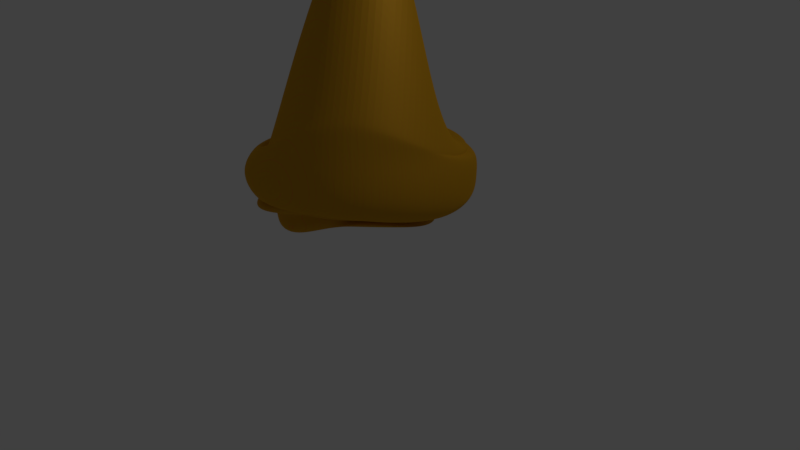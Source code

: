 # Source: hat.blend  (saved by Blender 2.79.0; exported with 4.5.12 LTS)
import bpy
from mathutils import Matrix  # noqa: F401  (used for matrix-valued properties, if any)

bpy.ops.wm.read_factory_settings(use_empty=True)
scene = bpy.context.scene
scene.name = 'Scene'

# ---- collections
col_collection_1 = bpy.data.collections.new('Collection 1'); scene.collection.children.link(col_collection_1)

# ---- materials (node trees are filled in below, after node groups)
mat_material_001 = bpy.data.materials.new('Material.001')
mat_material_001.alpha_threshold = 0.0
mat_material_001.roughness = 0.5

# ---- material node trees
mat_material_001.use_nodes = True; mat_material_001.node_tree.nodes.clear()
_N = mat_material_001.node_tree.nodes; _L = mat_material_001.node_tree.links
n0 = _N.new('ShaderNodeOutputMaterial'); n0.name = 'Material Output'; n0.location = (300, 300)
n1 = _N.new('ShaderNodeBsdfDiffuse'); n1.name = 'Diffuse BSDF'; n1.location = (10, 300)
n1.inputs[1].default_value = 0.5
n2 = _N.new('ShaderNodeTexBrick'); n2.name = 'Brick Texture'; n2.location = (-59, 170)
n2.offset_frequency = 99
n2.offset = 0.08333
n2.squash = 13.4
n2.inputs[1].default_value = (0.8, 0.1253, 0.03662, 1.0)
n2.inputs[2].default_value = (0.52, 1.0, 0.04374, 1.0)
n2.inputs[3].default_value = (0.6864, 0.3401, 0.0, 1.0)
n2.inputs[4].default_value = 18.0
n2.inputs[5].default_value = 0.125
n2.inputs[7].default_value = -1.0
n3 = _N.new('ShaderNodeMixShader'); n3.name = 'Mix Shader'; n3.location = (-171, 448)
n3.inputs[0].default_value = 0.4909
n4 = _N.new('ShaderNodeBsdfAnisotropic'); n4.name = 'Glossy BSDF'; n4.location = (-233, 280)
n4.distribution = 'GGX'
n4.inputs[0].default_value = (0.8, 0.4223, 0.04963, 1.0)
n4.inputs[1].default_value = 0.6892
_L.new(n2.outputs[0], n1.inputs[0])
_L.new(n1.outputs[0], n3.inputs[1])
_L.new(n4.outputs[0], n3.inputs[2])
_L.new(n3.outputs[0], n0.inputs[0])
n0.is_active_output = True

# ---- world
world_world = bpy.data.worlds.new('World'); scene.world = world_world
world_world.color = (0.05088, 0.05088, 0.05088)
world_world.use_sun_shadow = False
world_world.sun_shadow_jitter_overblur = 0.0
world_world.cycles.sampling_method = 'MANUAL'

# ---- cameras
cam_camera = bpy.data.cameras.new('Camera')
cam_camera.clip_end = 100.0
cam_camera.lens = 35.0
cam_camera.sensor_width = 32.0
cam_camera.sensor_height = 18.0
cam_camera.ortho_scale = 7.314
cam_camera.dof.focus_distance = 0.0

# ---- lights
light_lamp = bpy.data.lights.new('Lamp', 'POINT')
light_lamp.transmission_factor = 0.0
light_lamp.cutoff_distance = 30.0
light_lamp.energy = 100.0
light_lamp.shadow_buffer_clip_start = 1.001
light_lamp.shadow_soft_size = 0.1
light_lamp.shadow_maximum_resolution = 0.006
light_lamp.use_absolute_resolution = True

# ---- meshes
me_torus = bpy.data.meshes.new('Torus')
me_torus.from_pydata([(1.097, 0.1746, -0.1005), (1.194, 0.1455, 0.131), (1.142, 0.1657, 0.468), (1.127, 0.03688, 0.5201), (1.092, 0.09969, 0.5259), (0.8965, 0.2172, 0.2713), (0.912, 0.1436, 0.3322), (0.8308, 0.1625, 0.5505), (0.8342, 0.2859, 0.4723), (0.6787, 0.01596, 0.4257), (0.5947, 0.2106, 0.1769), (0.68, 0.2218, 0.1702), (0.752, 0.2873, -0.08827), (0.8134, 0.1, -0.1299), (0.9366, 0.0368, 0.05717), (1.071, 0.08118, -0.1968), (0.9376, 0.2373, -0.3438), (1.101, 0.1044, 0.05789), (1.114, 0.219, -0.07162), (0.7009, 1.023, 0.02896), (0.6357, 1.058, 0.08375), (0.713, 1.032, 0.1351), (0.5636, 1.038, 0.1454), (0.6143, 1.01, 0.258), (0.5083, 0.9409, 0.2602), (0.4988, 0.7387, 0.4592), (0.4468, 0.9064, 0.2749), (0.4477, 0.8154, 0.1846), (0.3704, 0.7816, 0.1433), (0.3243, 0.7772, 0.06529), (0.3676, 0.7571, -0.1558), (0.3591, 0.6889, -0.1198), (0.5387, 0.8126, -0.2772), (0.563, 0.9283, -0.3176), (0.6049, 0.9508, -0.2843), (0.6481, 0.9026, -0.17), (0.6728, 1.064, -0.1769), (0.6159, 0.9821, -0.08047), (-0.2807, 1.219, -0.001683), (-0.2775, 1.205, 0.0773), (-0.2765, 1.167, 0.1497), (-0.2675, 1.108, 0.1962), (-0.253, 1.035, 0.2356), (-0.23, 0.9701, 0.2354), (-0.2245, 0.9007, 0.2401), (-0.2519, 0.9089, 0.1959), (-0.2495, 0.827, 0.1395), (-0.2317, 0.8462, 0.03585), (-0.2241, 0.7862, -0.02486), (-0.2602, 0.8449, -0.1221), (-0.2464, 0.8838, -0.2096), (-0.2317, 0.8907, -0.218), (-0.2536, 0.9548, -0.2539), (-0.2679, 1.035, -0.2468), (-0.2755, 1.108, -0.2099), (-0.2833, 1.167, -0.1536), (-0.2855, 1.205, -0.08157), (-1.126, 0.5424, 0.0), (-1.114, 0.5365, 0.08117), (-1.079, 0.5195, 0.1536), (-1.024, 0.4932, 0.2093), (-0.9563, 0.4605, 0.2424), (-0.8919, 0.4325, 0.2594), (-0.8129, 0.3923, 0.2713), (-0.8449, 0.4404, 0.204), (-0.8162, 0.4337, 0.114), (-0.7555, 0.3919, 0.03596), (-0.7239, 0.3651, 0.001707), (-0.7081, 0.3429, -0.05051), (-0.8135, 0.4144, -0.2045), (-0.813, 0.3924, -0.2083), (-0.8824, 0.4249, -0.2491), (-0.9563, 0.4605, -0.2424), (-1.024, 0.4932, -0.2093), (-1.079, 0.5195, -0.1536), (-1.114, 0.5365, -0.08117), (-1.209, -0.5317, -0.004618), (-1.155, -0.531, 0.1097), (-1.199, -0.502, 0.1648), (-1.034, -0.4915, 0.2304), (-1.123, -0.4281, 0.2566), (-1.07, -0.382, 0.3519), (-0.9309, -0.3585, 0.3969), (-0.7885, -0.3485, 0.2573), (-0.98, -0.2484, 0.1251), (-0.76, -0.2992, 0.2644), (-0.9013, -0.2512, -0.041), (-0.7359, -0.3278, 0.05969), (-0.7844, -0.3497, -0.07011), (-0.9417, -0.3557, -0.2452), (-0.9768, -0.4034, -0.18), (-1.103, -0.432, -0.2629), (-1.092, -0.4819, -0.2028), (-1.125, -0.5128, -0.1529), (-1.124, -0.5351, -0.07489), (-0.4793, -1.321, 0.2032), (-0.5976, -1.366, 0.2436), (-0.4352, -1.245, 0.4084), (-0.4227, -1.176, 0.4822), (-0.5412, -1.132, 0.3468), (-0.36, -0.9872, 0.3245), (-0.295, -0.89, 0.5002), (-0.4137, -0.8226, 0.5725), (-0.1882, -0.7605, 0.3482), (-0.3825, -0.7259, 0.4017), (-0.1826, -0.7339, 0.5964), (-0.3093, -0.7597, 0.2358), (-0.301, -0.8163, 0.02423), (-0.4123, -0.9061, -0.1856), (-0.4854, -1.016, -0.3931), (-0.4828, -1.113, -0.3172), (-0.3881, -1.162, -0.02348), (-0.5606, -1.302, -0.06663), (-0.3316, -1.233, 0.3218), (0.7987, -1.087, 0.4036), (0.8495, -1.096, 0.4075), (0.7951, -0.9992, 0.8342), (0.7529, -0.9441, 1.34), (0.693, -0.8689, 1.58), (0.0146, 0.2762, 6.04), (1.047, -0.4444, 1.066), (0.419, -0.6258, 0.5854), (0.4023, -0.5696, 0.6775), (0.2818, -0.4757, 0.1832), (0.405, -0.5142, 0.6993), (0.4431, -0.5689, 0.484), (0.4365, -0.6271, -0.0795), (0.5523, -0.6969, 0.1666), (0.5394, -0.7657, 0.2964), (0.5712, -0.8334, 0.2477), (0.6659, -0.9565, -0.07391), (-0.1173, -0.9948, -0.246), (0.7265, -0.9814, 0.5307)], [], [(0, 19, 20, 1), (1, 20, 21, 2), (2, 21, 22, 3), (3, 22, 23, 4), (4, 23, 24, 5), (5, 24, 25, 6), (6, 25, 26, 7), (7, 26, 27, 8), (8, 27, 28, 9), (9, 28, 29, 10), (10, 29, 30, 11), (11, 30, 31, 12), (12, 31, 32, 13), (13, 32, 33, 14), (14, 33, 34, 15), (15, 34, 35, 16), (16, 35, 36, 17), (17, 36, 37, 18), (18, 37, 19, 0), (19, 38, 39, 20), (20, 39, 40, 21), (21, 40, 41, 22), (22, 41, 42, 23), (23, 42, 43, 24), (24, 43, 44, 25), (25, 44, 45, 26), (26, 45, 46, 27), (27, 46, 47, 28), (28, 47, 48, 29), (29, 48, 49, 30), (30, 49, 50, 31), (31, 50, 51, 32), (32, 51, 52, 33), (33, 52, 53, 34), (34, 53, 54, 35), (35, 54, 55, 36), (36, 55, 56, 37), (37, 56, 38, 19), (38, 57, 58, 39), (39, 58, 59, 40), (40, 59, 60, 41), (41, 60, 61, 42), (42, 61, 62, 43), (43, 62, 63, 44), (44, 63, 64, 45), (45, 64, 65, 46), (46, 65, 66, 47), (47, 66, 67, 48), (48, 67, 68, 49), (49, 68, 69, 50), (50, 69, 70, 51), (51, 70, 71, 52), (52, 71, 72, 53), (53, 72, 73, 54), (54, 73, 74, 55), (55, 74, 75, 56), (56, 75, 57, 38), (57, 76, 77, 58), (58, 77, 78, 59), (59, 78, 79, 60), (60, 79, 80, 61), (61, 80, 81, 62), (62, 81, 82, 63), (63, 82, 83, 64), (64, 83, 84, 65), (65, 84, 85, 66), (66, 85, 86, 67), (67, 86, 87, 68), (68, 87, 88, 69), (69, 88, 89, 70), (70, 89, 90, 71), (71, 90, 91, 72), (72, 91, 92, 73), (73, 92, 93, 74), (74, 93, 94, 75), (75, 94, 76, 57), (76, 95, 96, 77), (77, 96, 97, 78), (78, 97, 98, 79), (79, 98, 99, 80), (80, 99, 100, 81), (81, 100, 101, 82), (82, 101, 102, 83), (83, 102, 103, 84), (84, 103, 104, 85), (85, 104, 105, 86), (86, 105, 106, 87), (87, 106, 107, 88), (88, 107, 108, 89), (89, 108, 109, 90), (90, 109, 110, 91), (91, 110, 111, 92), (92, 111, 112, 93), (93, 112, 113, 94), (94, 113, 95, 76), (95, 114, 115, 96), (96, 115, 116, 97), (97, 116, 117, 98), (98, 117, 118, 99), (99, 118, 119, 100), (100, 119, 120, 101), (101, 120, 121, 102), (102, 121, 122, 103), (103, 122, 123, 104), (104, 123, 124, 105), (105, 124, 125, 106), (106, 125, 126, 107), (107, 126, 127, 108), (108, 127, 128, 109), (109, 128, 129, 110), (110, 129, 130, 111), (111, 130, 131, 112), (112, 131, 132, 113), (113, 132, 114, 95), (114, 0, 1, 115), (115, 1, 2, 116), (116, 2, 3, 117), (117, 3, 4, 118), (118, 4, 5, 119), (119, 5, 6, 120), (120, 6, 7, 121), (121, 7, 8, 122), (122, 8, 9, 123), (123, 9, 10, 124), (124, 10, 11, 125), (125, 11, 12, 126), (126, 12, 13, 127), (127, 13, 14, 128), (128, 14, 15, 129), (129, 15, 16, 130), (130, 16, 17, 131), (131, 17, 18, 132), (132, 18, 0, 114)])
me_torus.materials.append(mat_material_001)
me_torus.use_remesh_preserve_volume = False
me_torus.use_remesh_preserve_attributes = False
me_torus.use_mirror_vertex_groups = False
me_torus.update()

# ---- objects
ob_torus = bpy.data.objects.new('Torus', me_torus)
ob_lamp = bpy.data.objects.new('Lamp', light_lamp)
ob_camera = bpy.data.objects.new('Camera', cam_camera)

# ---- transforms, parenting, visibility, modifiers, constraints
ob_torus.location = (0.0, 0.0, 1.002)
ob_torus.lineart.crease_threshold = 0.0
_m = ob_torus.modifiers.new('Solidify', 'SOLIDIFY')
_m.thickness = 0.316
_m.offset = 1.0
_m.nonmanifold_thickness_mode = 'FIXED'
_m.nonmanifold_merge_threshold = 0.0003
_m = ob_torus.modifiers.new('Subsurf', 'SUBSURF')
_m.uv_smooth = 'PRESERVE_CORNERS'
_m.levels = 4
_m.render_levels = 4
_m.show_only_control_edges = False
ob_lamp.location = (4.076, 1.005, 5.904)
ob_lamp.rotation_euler = (0.6503, 0.05522, 1.866)
ob_lamp.lock_rotations_4d = False
ob_lamp.empty_display_type = 'ARROWS'
ob_lamp.color = (0.0, 0.0, 0.0, 0.0)
ob_lamp.lineart.crease_threshold = 0.0
ob_camera.location = (7.481, -6.508, 5.344)
ob_camera.rotation_euler = (1.109, 0.0, 0.8149)
ob_camera.lock_rotations_4d = False
ob_camera.empty_display_type = 'ARROWS'
ob_camera.color = (0.0, 0.0, 0.0, 0.0)
ob_camera.display_type = 'WIRE'
ob_camera.lineart.crease_threshold = 0.0

# ---- collection membership
col_collection_1.objects.link(ob_torus)
col_collection_1.objects.link(ob_lamp)
col_collection_1.objects.link(ob_camera)

# ---- scene / render settings (as saved in the file)
scene.camera = ob_camera
scene.frame_start = 1; scene.frame_end = 250; scene.frame_set(1)
scene.render.engine = 'CYCLES'
scene.render.resolution_percentage = 50
scene.render.dither_intensity = 0.0
scene.cycles.use_denoising = False
scene.cycles.samples = 128
scene.cycles.sampling_pattern = 'TABULATED_SOBOL'
scene.cycles.use_adaptive_sampling = False
scene.cycles.use_light_tree = False
scene.cycles.blur_glossy = 0.0
scene.cycles.sample_clamp_indirect = 0.0
scene.view_settings.view_transform = 'Standard'
bpy.context.view_layer.update()
